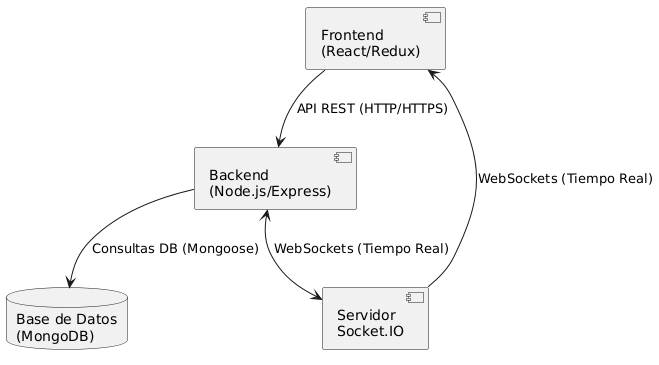

The diagram above was rendered by PlantUML. Its source (embedded in the PNG):
@startuml
' Diagrama de Arquitectura General - Stack MERN con Socket.IO

' Define los principales componentes o nodos
component "Frontend\n(React/Redux)" as Frontend
component "Backend\n(Node.js/Express)" as Backend
database "Base de Datos\n(MongoDB)" as Database
component "Servidor\nSocket.IO" as SocketServer

' Define las relaciones (comunicación)
Frontend --> Backend : API REST (HTTP/HTTPS)
Backend --> Database : Consultas DB (Mongoose)
Frontend <-- SocketServer : WebSockets (Tiempo Real)
Backend <--> SocketServer : WebSockets (Tiempo Real)

' Opcional: Agrupar Backend y Socket.IO si corren en el mismo servidor/proceso
' package "Servidor Backend" {
'   component "Backend\n(Node.js/Express)" as Backend
'   component "Servidor\nSocket.IO" as SocketServer
' }
' Frontend --> "Servidor Backend" : API REST / WebSockets
' "Servidor Backend" --> Database : Consultas DB
@enduml